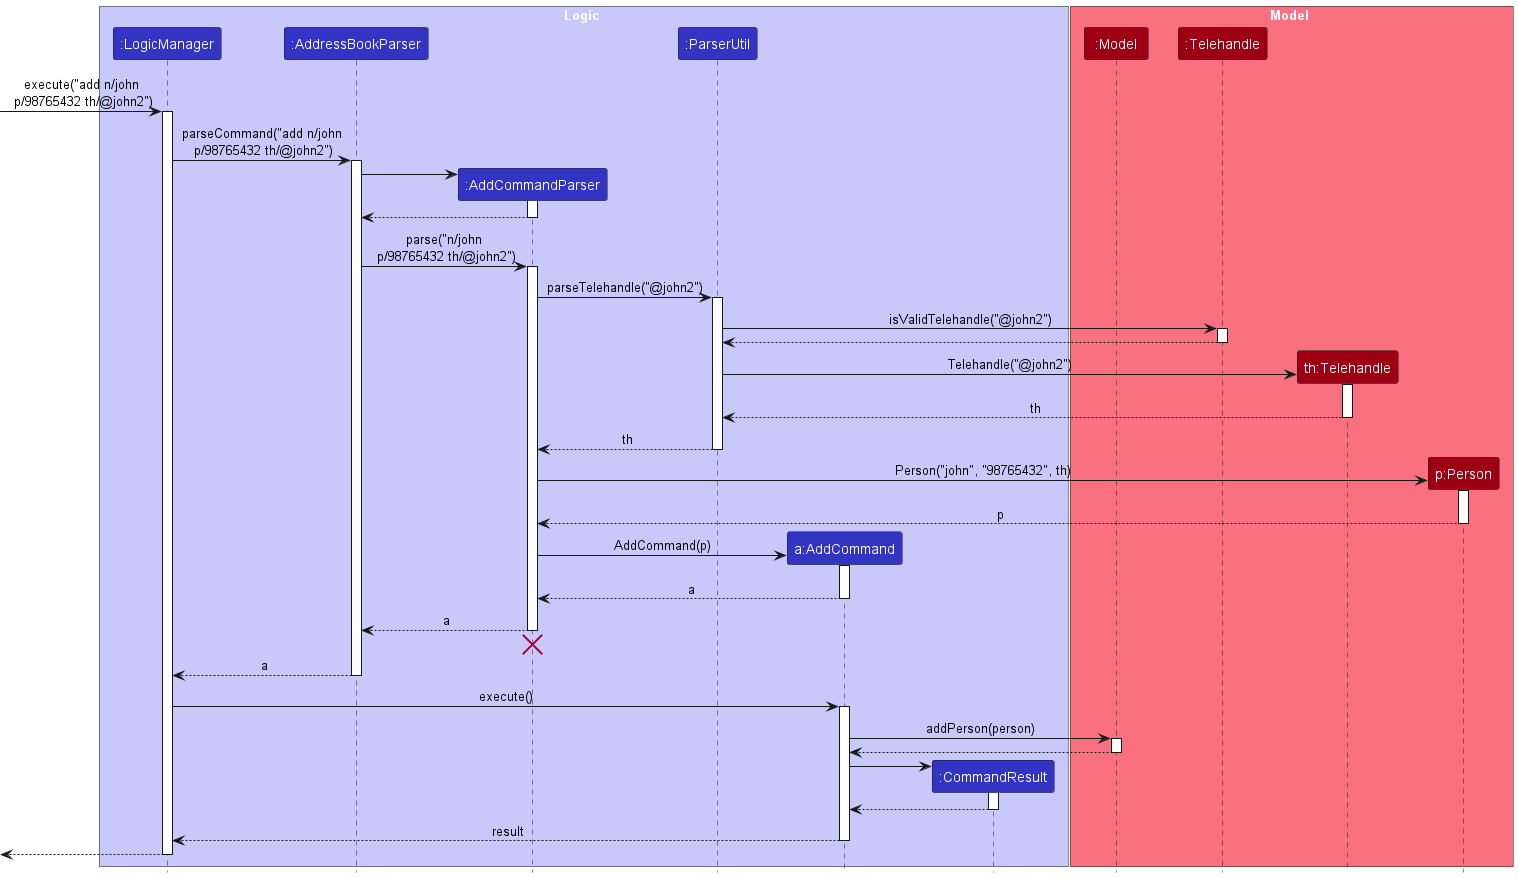

The diagram above was rendered by PlantUML. Its source (embedded in the PNG):
@startuml
!include style.puml
skinparam ArrowFontStyle plain

box Logic LOGIC_COLOR_T1
participant ":LogicManager" as LogicManager LOGIC_COLOR
participant ":AddressBookParser" as AddressBookParser LOGIC_COLOR
participant ":AddCommandParser" as AddCommandParser LOGIC_COLOR
participant ":ParserUtil" as ParserUtil LOGIC_COLOR
participant "a:AddCommand" as AddCommand LOGIC_COLOR
participant ":CommandResult" as CommandResult LOGIC_COLOR
end box

box Model MODEL_COLOR_T1
participant ":Model" as Model MODEL_COLOR
participant ":Telehandle" as TelehandleClass MODEL_COLOR
participant "th:Telehandle" as TelehandleObject MODEL_COLOR
participant "p:Person" as Person MODEL_COLOR
end box

[-> LogicManager : execute("add n/john\n p/98765432 th/@john2")
activate LogicManager

LogicManager -> AddressBookParser : parseCommand("add n/john\n p/98765432 th/@john2")
activate AddressBookParser

create AddCommandParser
AddressBookParser -> AddCommandParser
activate AddCommandParser

AddCommandParser --> AddressBookParser
deactivate AddCommandParser

AddressBookParser -> AddCommandParser : parse("n/john\n p/98765432 th/@john2")
activate AddCommandParser

AddCommandParser -> ParserUtil : parseTelehandle("@john2")
activate ParserUtil

ParserUtil -> TelehandleClass : isValidTelehandle("@john2")
activate TelehandleClass

TelehandleClass --> ParserUtil : 
deactivate TelehandleClass

create TelehandleObject
ParserUtil -> TelehandleObject : Telehandle("@john2")
activate TelehandleObject

TelehandleObject --> ParserUtil : th
deactivate TelehandleObject

ParserUtil --> AddCommandParser : th
deactivate ParserUtil

create Person
AddCommandParser -> Person : Person("john", "98765432", th)
activate Person

Person --> AddCommandParser : p
deactivate Person

create AddCommand
AddCommandParser -> AddCommand : AddCommand(p)
activate AddCommand

AddCommand --> AddCommandParser : a
deactivate AddCommand

AddCommandParser --> AddressBookParser : a
deactivate AddCommandParser
'Hidden arrow to position the destroy marker below the end of the activation bar.
AddCommandParser -[hidden]-> AddressBookParser
destroy AddCommandParser

AddressBookParser --> LogicManager : a
deactivate AddressBookParser

LogicManager -> AddCommand : execute()
activate AddCommand

AddCommand -> Model : addPerson(person)
activate Model

Model --> AddCommand
deactivate Model

create CommandResult
AddCommand -> CommandResult
activate CommandResult

CommandResult --> AddCommand
deactivate CommandResult

AddCommand --> LogicManager : result
deactivate AddCommand

[<--LogicManager
deactivate LogicManager
@enduml